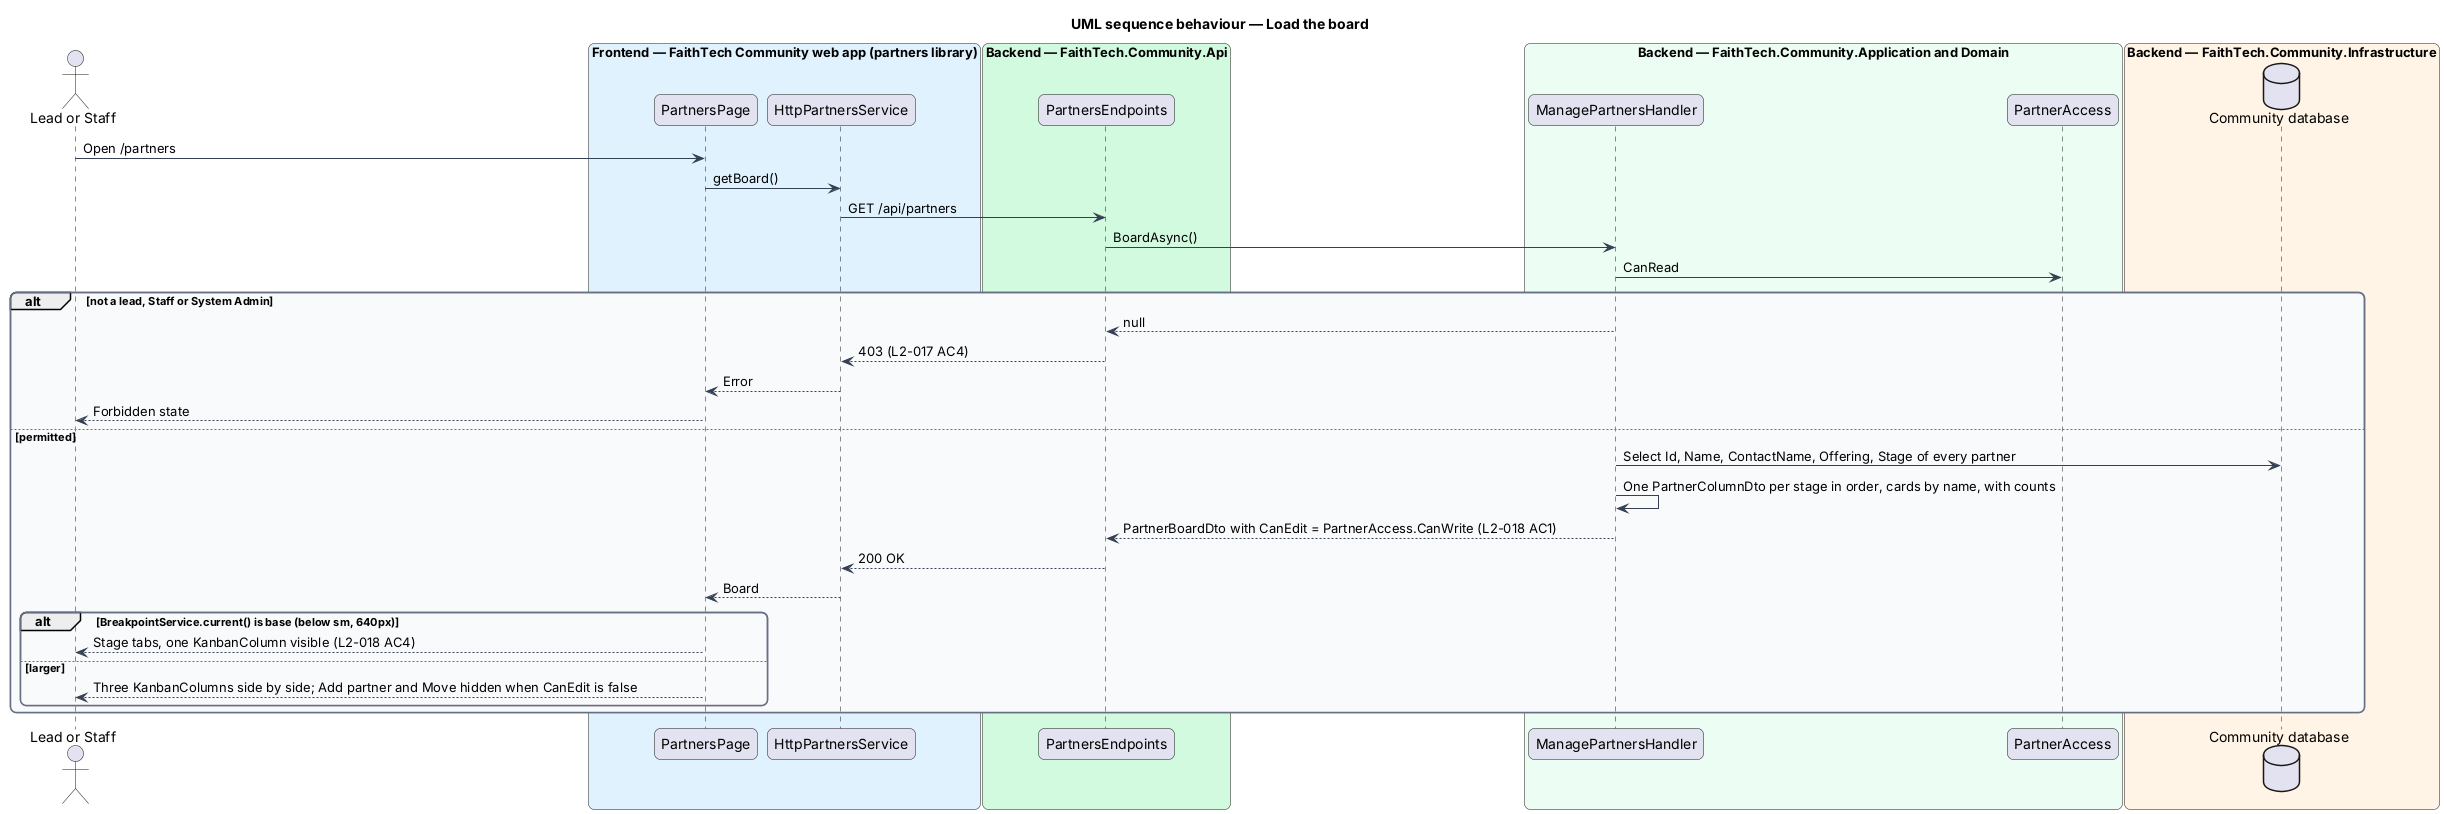

The diagram above was rendered by PlantUML. Its source (embedded in the PNG):
@startuml
title UML sequence behaviour — Load the board
skinparam backgroundColor #FFFFFF
skinparam shadowing false
skinparam roundcorner 12
skinparam defaultFontName Arial
skinparam ArrowColor #344054
skinparam rectangle {
  BorderColor #344054
  FontColor #101828
}
skinparam package {
  BorderColor #667085
  FontColor #101828
  BackgroundColor #F9FAFB
}
actor "Lead or Staff" as actor
box "Frontend — FaithTech Community web app (partners library)" #E0F2FE
  participant "PartnersPage" as page
  participant "HttpPartnersService" as svc
end box
box "Backend — FaithTech.Community.Api" #D1FADF
  participant "PartnersEndpoints" as ep
end box
box "Backend — FaithTech.Community.Application and Domain" #ECFDF3
  participant "ManagePartnersHandler" as h
  participant "PartnerAccess" as acc
end box
box "Backend — FaithTech.Community.Infrastructure" #FFF4E5
  database "Community database" as db
end box
actor -> page : Open /partners
page -> svc : getBoard()
svc -> ep : GET /api/partners
ep -> h : BoardAsync()
h -> acc : CanRead
alt not a lead, Staff or System Admin
  h --> ep : null
  ep --> svc : 403 (L2-017 AC4)
  svc --> page : Error
  page --> actor : Forbidden state
else permitted
  h -> db : Select Id, Name, ContactName, Offering, Stage of every partner
  h -> h : One PartnerColumnDto per stage in order, cards by name, with counts
  h --> ep : PartnerBoardDto with CanEdit = PartnerAccess.CanWrite (L2-018 AC1)
  ep --> svc : 200 OK
  svc --> page : Board
  alt BreakpointService.current() is base (below sm, 640px)
    page --> actor : Stage tabs, one KanbanColumn visible (L2-018 AC4)
  else larger
    page --> actor : Three KanbanColumns side by side; Add partner and Move hidden when CanEdit is false
  end
end
@enduml